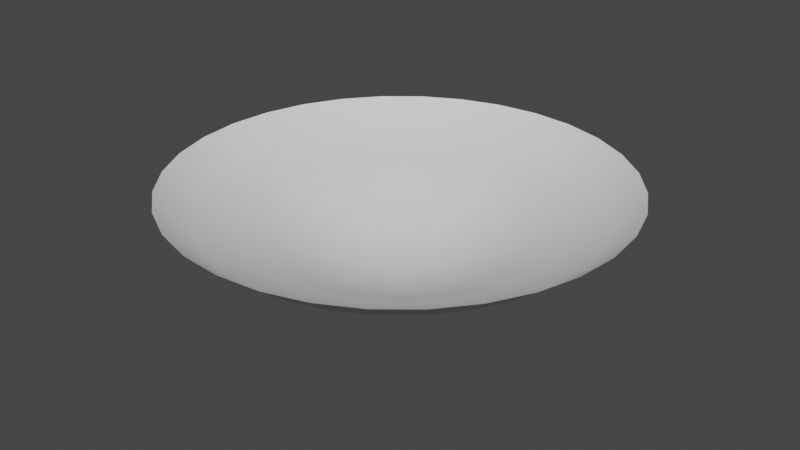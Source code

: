 # Source: AuraBlendFile.blend  (saved by Blender 3.6.13; exported with 4.5.12 LTS)
import bpy
from mathutils import Matrix  # noqa: F401  (used for matrix-valued properties, if any)

bpy.ops.wm.read_factory_settings(use_empty=True)
scene = bpy.context.scene
scene.name = 'Scene'

# ---- collections
col_collection = bpy.data.collections.new('Collection'); scene.collection.children.link(col_collection)

# ---- world
world_world = bpy.data.worlds.new('World'); scene.world = world_world
world_world.use_nodes = True; world_world.node_tree.nodes.clear()
_N = world_world.node_tree.nodes; _L = world_world.node_tree.links
n0 = _N.new('ShaderNodeOutputWorld'); n0.name = 'World Output'; n0.location = (300, 300)
n1 = _N.new('ShaderNodeBackground'); n1.name = 'Background'; n1.location = (10, 300)
n1.inputs[0].default_value = (0.05088, 0.05088, 0.05088, 1.0)
_L.new(n1.outputs[0], n0.inputs[0])
n0.is_active_output = True
world_world.color = (0.05088, 0.05088, 0.05088)
world_world.use_sun_shadow = False
world_world.sun_shadow_jitter_overblur = 0.0

# ---- meshes
me_circle = bpy.data.meshes.new('Circle')
me_circle.from_pydata([(0.0, 1.0, 0.06659), (-0.1951, 0.9808, 0.06659), (-0.3827, 0.9239, 0.06659), (-0.5556, 0.8315, 0.06659), (-0.7071, 0.7071, 0.06659), (-0.8315, 0.5556, 0.06659), (-0.9239, 0.3827, 0.06659), (-0.9808, 0.1951, 0.06659), (-1.0, 0.0, 0.06659), (-0.9808, -0.1951, 0.06659), (-0.9239, -0.3827, 0.06659), (-0.8315, -0.5556, 0.06659), (-0.7071, -0.7071, 0.06659), (-0.5556, -0.8315, 0.06659), (-0.3827, -0.9239, 0.06659), (-0.1951, -0.9808, 0.06659), (0.0, -1.0, 0.06659), (0.1951, -0.9808, 0.06659), (0.3827, -0.9239, 0.06659), (0.5556, -0.8315, 0.06659), (0.7071, -0.7071, 0.06659), (0.8315, -0.5556, 0.06659), (0.9239, -0.3827, 0.06659), (0.9808, -0.1951, 0.06659), (1.0, 0.0, 0.06659), (0.9808, 0.1951, 0.06659), (0.9239, 0.3827, 0.06659), (0.8315, 0.5556, 0.06659), (0.7071, 0.7071, 0.06659), (0.5556, 0.8315, 0.06659), (0.3827, 0.9239, 0.06659), (0.1951, 0.9808, 0.06659), (-0.34, -0.34, -0.1948), (0.4717, 0.09382, -0.1948), (-0.3998, -0.2672, -0.1948), (0.4809, 8.702e-09, -0.1948), (-2.235e-08, 1.49e-08, -0.3281), (-0.4443, -0.184, -0.1948), (0.4717, -0.09382, -0.1948), (-0.4717, -0.09382, -0.1948), (0.4443, -0.184, -0.1948), (-0.4809, 8.702e-09, -0.1948), (0.3998, -0.2672, -0.1948), (-0.4717, 0.09382, -0.1948), (0.34, -0.34, -0.1948), (-0.4443, 0.184, -0.1948), (0.2672, -0.3998, -0.1948), (-0.3998, 0.2672, -0.1948), (0.184, -0.4443, -0.1948), (0.09382, 0.4717, -0.1948), (-0.34, 0.34, -0.1948), (0.09382, -0.4717, -0.1948), (0.184, 0.4443, -0.1948), (-0.2672, 0.3998, -0.1948), (-1.088e-08, -0.4809, -0.1948), (0.2672, 0.3998, -0.1948), (-0.184, 0.4443, -0.1948), (-0.09382, -0.4717, -0.1948), (0.34, 0.34, -0.1948), (-0.09382, 0.4717, -0.1948), (-0.184, -0.4443, -0.1948), (0.3998, 0.2672, -0.1948), (-0.2672, -0.3998, -0.1948), (0.4443, 0.184, -0.1948), (0.2741, 0.05453, -0.2753), (0.2582, 0.107, -0.2753), (-0.1976, -0.1976, -0.2753), (-0.1553, -0.2324, -0.2753), (0.2324, 0.1553, -0.2753), (-0.107, -0.2582, -0.2753), (-1.51e-08, 0.2795, -0.2753), (-0.05453, 0.2741, -0.2753), (0.1976, 0.1976, -0.2753), (-0.05453, -0.2741, -0.2753), (-0.107, 0.2582, -0.2753), (0.1553, 0.2324, -0.2753), (-1.51e-08, -0.2795, -0.2753), (-0.1553, 0.2324, -0.2753), (0.107, 0.2582, -0.2753), (0.05453, -0.2741, -0.2753), (-0.1976, 0.1976, -0.2753), (0.05453, 0.2741, -0.2753), (0.107, -0.2582, -0.2753), (-0.2324, 0.1553, -0.2753), (0.1553, -0.2324, -0.2753), (-0.2582, 0.107, -0.2753), (0.1976, -0.1976, -0.2753), (-0.2741, 0.05453, -0.2753), (0.2324, -0.1553, -0.2753), (-0.2795, 1.208e-08, -0.2753), (0.2582, -0.107, -0.2753), (-0.2741, -0.05453, -0.2753), (0.2741, -0.05453, -0.2753), (-0.2582, -0.107, -0.2753), (0.2795, 1.208e-08, -0.2753), (-0.2324, -0.1553, -0.2753), (-1.088e-08, 0.4809, -0.1948), (-6.387e-09, 0.6952, -0.1006), (-0.4916, -0.4916, -0.1006), (0.6423, 0.266, -0.1006), (0.6818, 0.1356, -0.1006), (-0.3862, -0.578, -0.1006), (0.578, 0.3862, -0.1006), (-0.266, -0.6423, -0.1006), (-0.1356, 0.6818, -0.1006), (0.4916, 0.4916, -0.1006), (-0.1356, -0.6818, -0.1006), (-0.266, 0.6423, -0.1006), (0.3862, 0.578, -0.1006), (-6.387e-09, -0.6952, -0.1006), (-0.3862, 0.578, -0.1006), (0.266, 0.6423, -0.1006), (0.1356, -0.6818, -0.1006), (-0.4916, 0.4916, -0.1006), (0.1356, 0.6818, -0.1006), (0.266, -0.6423, -0.1006), (-0.578, 0.3862, -0.1006), (0.3862, -0.578, -0.1006), (-0.6423, 0.266, -0.1006), (0.4916, -0.4916, -0.1006), (-0.6818, 0.1356, -0.1006), (0.578, -0.3862, -0.1006), (-0.6952, 5.11e-09, -0.1006), (0.6423, -0.266, -0.1006), (-0.6818, -0.1356, -0.1006), (0.6818, -0.1356, -0.1006), (-0.6423, -0.266, -0.1006), (0.6952, 5.11e-09, -0.1006), (-0.578, -0.3862, -0.1006), (0.7988, 0.3309, -0.03865), (-0.4803, -0.7189, -0.03865), (0.7189, 0.4803, -0.03865), (-0.3309, -0.7988, -0.03865), (-0.1687, 0.848, -0.03865), (0.6114, 0.6114, -0.03865), (-0.1687, -0.848, -0.03865), (-0.3309, 0.7988, -0.03865), (0.4803, 0.7189, -0.03865), (-2.837e-09, -0.8646, -0.03865), (-0.4803, 0.7189, -0.03865), (0.3309, 0.7988, -0.03865), (0.1687, -0.848, -0.03865), (-0.6114, 0.6114, -0.03865), (0.1687, 0.848, -0.03865), (0.3309, -0.7988, -0.03865), (-0.7189, 0.4803, -0.03865), (0.4803, -0.7189, -0.03865), (-0.7988, 0.3309, -0.03865), (0.6114, -0.6114, -0.03865), (-0.848, 0.1687, -0.03865), (0.7189, -0.4803, -0.03865), (-0.8646, 2.27e-09, -0.03865), (0.7988, -0.3309, -0.03865), (-0.848, -0.1687, -0.03865), (0.848, -0.1687, -0.03865), (-0.7988, -0.3309, -0.03865), (0.8646, 2.27e-09, -0.03865), (-0.7189, -0.4803, -0.03865), (-2.837e-09, 0.8646, -0.03865), (-0.6114, -0.6114, -0.03865), (0.848, 0.1687, -0.03865)], [], [(65, 64, 36), (67, 66, 36), (68, 65, 36), (69, 67, 36), (71, 70, 36), (72, 68, 36), (73, 69, 36), (74, 71, 36), (75, 72, 36), (76, 73, 36), (77, 74, 36), (78, 75, 36), (79, 76, 36), (80, 77, 36), (81, 78, 36), (82, 79, 36), (83, 80, 36), (70, 81, 36), (84, 82, 36), (85, 83, 36), (86, 84, 36), (87, 85, 36), (88, 86, 36), (89, 87, 36), (90, 88, 36), (91, 89, 36), (92, 90, 36), (93, 91, 36), (94, 92, 36), (95, 93, 36), (64, 94, 36), (66, 95, 36), (32, 34, 95, 66), (33, 35, 94, 64), (34, 37, 93, 95), (35, 38, 92, 94), (37, 39, 91, 93), (38, 40, 90, 92), (39, 41, 89, 91), (40, 42, 88, 90), (41, 43, 87, 89), (42, 44, 86, 88), (43, 45, 85, 87), (44, 46, 84, 86), (45, 47, 83, 85), (46, 48, 82, 84), (96, 49, 81, 70), (47, 50, 80, 83), (48, 51, 79, 82), (49, 52, 78, 81), (50, 53, 77, 80), (51, 54, 76, 79), (52, 55, 75, 78), (53, 56, 74, 77), (54, 57, 73, 76), (55, 58, 72, 75), (56, 59, 71, 74), (57, 60, 69, 73), (58, 61, 68, 72), (59, 96, 70, 71), (60, 62, 67, 69), (61, 63, 65, 68), (62, 32, 66, 67), (63, 33, 64, 65), (99, 100, 33, 63), (101, 98, 32, 62), (102, 99, 63, 61), (103, 101, 62, 60), (104, 97, 96, 59), (105, 102, 61, 58), (106, 103, 60, 57), (107, 104, 59, 56), (108, 105, 58, 55), (109, 106, 57, 54), (110, 107, 56, 53), (111, 108, 55, 52), (112, 109, 54, 51), (113, 110, 53, 50), (114, 111, 52, 49), (115, 112, 51, 48), (116, 113, 50, 47), (97, 114, 49, 96), (117, 115, 48, 46), (118, 116, 47, 45), (119, 117, 46, 44), (120, 118, 45, 43), (121, 119, 44, 42), (122, 120, 43, 41), (123, 121, 42, 40), (124, 122, 41, 39), (125, 123, 40, 38), (126, 124, 39, 37), (127, 125, 38, 35), (128, 126, 37, 34), (100, 127, 35, 33), (98, 128, 34, 32), (159, 157, 128, 98), (160, 156, 127, 100), (157, 155, 126, 128), (156, 154, 125, 127), (155, 153, 124, 126), (154, 152, 123, 125), (153, 151, 122, 124), (152, 150, 121, 123), (151, 149, 120, 122), (150, 148, 119, 121), (149, 147, 118, 120), (148, 146, 117, 119), (147, 145, 116, 118), (146, 144, 115, 117), (158, 143, 114, 97), (145, 142, 113, 116), (144, 141, 112, 115), (143, 140, 111, 114), (142, 139, 110, 113), (141, 138, 109, 112), (140, 137, 108, 111), (139, 136, 107, 110), (138, 135, 106, 109), (137, 134, 105, 108), (136, 133, 104, 107), (135, 132, 103, 106), (134, 131, 102, 105), (133, 158, 97, 104), (132, 130, 101, 103), (131, 129, 99, 102), (130, 159, 98, 101), (129, 160, 100, 99), (26, 25, 160, 129), (13, 12, 159, 130), (27, 26, 129, 131), (14, 13, 130, 132), (1, 0, 158, 133), (28, 27, 131, 134), (15, 14, 132, 135), (2, 1, 133, 136), (29, 28, 134, 137), (16, 15, 135, 138), (3, 2, 136, 139), (30, 29, 137, 140), (17, 16, 138, 141), (4, 3, 139, 142), (31, 30, 140, 143), (18, 17, 141, 144), (5, 4, 142, 145), (0, 31, 143, 158), (19, 18, 144, 146), (6, 5, 145, 147), (20, 19, 146, 148), (7, 6, 147, 149), (21, 20, 148, 150), (8, 7, 149, 151), (22, 21, 150, 152), (9, 8, 151, 153), (23, 22, 152, 154), (10, 9, 153, 155), (24, 23, 154, 156), (11, 10, 155, 157), (25, 24, 156, 160), (12, 11, 157, 159)])
me_circle.polygons.foreach_set('use_smooth', [True] * 160)
_uv = me_circle.uv_layers.new(name='UVMap')
_uv.uv.foreach_set('vector', [0.3023, 0.5708, 0.3349, 0.5708, 0.3023, 0.4039, 0.7257, 0.5708, 0.7583, 0.5708, 0.7257, 0.4039, 0.2698, 0.5708, 0.3023, 0.5708, 0.2698, 0.4039, 0.6932, 0.5708, 0.7257, 0.5708, 0.6932, 0.4039, 0.07434, 0.5708, 0.1069, 0.5708, 0.07434, 0.4039, 0.2372, 0.5708, 0.2698, 0.5708, 0.2372, 0.4039, 0.6606, 0.5708, 0.6932, 0.5708, 0.6606, 0.4039, 0.04177, 0.5708, 0.07434, 0.5708, 0.04177, 0.4039, 0.2046, 0.5708, 0.2372, 0.5708, 0.2046, 0.4039, 0.628, 0.5708, 0.6606, 0.5708, 0.628, 0.4039, 0.009202, 0.5708, 0.04177, 0.5708, 0.009202, 0.4039, 0.1721, 0.5708, 0.2046, 0.5708, 0.1721, 0.4039, 0.5955, 0.5708, 0.628, 0.5708, 0.5955, 0.4039, -0.02337, 0.5708, 0.009202, 0.5708, -0.02337, 0.4039, 0.1395, 0.5708, 0.1721, 0.5708, 0.1395, 0.4039, 0.5629, 0.5708, 0.5955, 0.5708, 0.5629, 0.4039, 0.9863, 0.5708, 1.019, 0.5708, 0.9863, 0.4039, 0.1069, 0.5708, 0.1395, 0.5708, 0.1069, 0.4039, 0.5303, 0.5708, 0.5629, 0.5708, 0.5303, 0.4039, 0.9537, 0.5708, 0.9863, 0.5708, 0.9537, 0.4039, 0.4977, 0.5708, 0.5303, 0.5708, 0.4977, 0.4039, 0.9212, 0.5708, 0.9537, 0.5708, 0.9212, 0.4039, 0.4652, 0.5708, 0.4977, 0.5708, 0.4652, 0.4039, 0.8886, 0.5708, 0.9212, 0.5708, 0.8886, 0.4039, 0.4326, 0.5708, 0.4652, 0.5708, 0.4326, 0.4039, 0.856, 0.5708, 0.8886, 0.5708, 0.856, 0.4039, 0.4, 0.5708, 0.4326, 0.5708, 0.4, 0.4039, 0.8234, 0.5708, 0.856, 0.5708, 0.8234, 0.4039, 0.3675, 0.5708, 0.4, 0.5708, 0.3675, 0.4039, 0.7909, 0.5708, 0.8234, 0.5708, 0.7909, 0.4039, 0.3349, 0.5708, 0.3675, 0.5708, 0.3349, 0.4039, 0.7583, 0.5708, 0.7909, 0.5708, 0.7583, 0.4039, 0.7583, 0.6911, 0.7909, 0.6911, 0.7909, 0.5708, 0.7583, 0.5708, 0.3349, 0.6911, 0.3675, 0.6911, 0.3675, 0.5708, 0.3349, 0.5708, 0.7909, 0.6911, 0.8234, 0.6911, 0.8234, 0.5708, 0.7909, 0.5708, 0.3675, 0.6911, 0.4, 0.6911, 0.4, 0.5708, 0.3675, 0.5708, 0.8234, 0.6911, 0.856, 0.6911, 0.856, 0.5708, 0.8234, 0.5708, 0.4, 0.6911, 0.4326, 0.6911, 0.4326, 0.5708, 0.4, 0.5708, 0.856, 0.6911, 0.8886, 0.6911, 0.8886, 0.5708, 0.856, 0.5708, 0.4326, 0.6911, 0.4652, 0.6911, 0.4652, 0.5708, 0.4326, 0.5708, 0.8886, 0.6911, 0.9212, 0.6911, 0.9212, 0.5708, 0.8886, 0.5708, 0.4652, 0.6911, 0.4977, 0.6911, 0.4977, 0.5708, 0.4652, 0.5708, 0.9212, 0.6911, 0.9537, 0.6911, 0.9537, 0.5708, 0.9212, 0.5708, 0.4977, 0.6911, 0.5303, 0.6911, 0.5303, 0.5708, 0.4977, 0.5708, 0.9537, 0.6911, 0.9863, 0.6911, 0.9863, 0.5708, 0.9537, 0.5708, 0.5303, 0.6911, 0.5629, 0.6911, 0.5629, 0.5708, 0.5303, 0.5708, 0.1069, 0.6911, 0.1395, 0.6911, 0.1395, 0.5708, 0.1069, 0.5708, 0.9863, 0.6911, 1.019, 0.6911, 1.019, 0.5708, 0.9863, 0.5708, 0.5629, 0.6911, 0.5955, 0.6911, 0.5955, 0.5708, 0.5629, 0.5708, 0.1395, 0.6911, 0.1721, 0.6911, 0.1721, 0.5708, 0.1395, 0.5708, -0.02337, 0.6911, 0.009202, 0.6911, 0.009202, 0.5708, -0.02337, 0.5708, 0.5955, 0.6911, 0.628, 0.6911, 0.628, 0.5708, 0.5955, 0.5708, 0.1721, 0.6911, 0.2046, 0.6911, 0.2046, 0.5708, 0.1721, 0.5708, 0.009202, 0.6911, 0.04177, 0.6911, 0.04177, 0.5708, 0.009202, 0.5708, 0.628, 0.6911, 0.6606, 0.6911, 0.6606, 0.5708, 0.628, 0.5708, 0.2046, 0.6911, 0.2372, 0.6911, 0.2372, 0.5708, 0.2046, 0.5708, 0.04177, 0.6911, 0.07434, 0.6911, 0.07434, 0.5708, 0.04177, 0.5708, 0.6606, 0.6911, 0.6932, 0.6911, 0.6932, 0.5708, 0.6606, 0.5708, 0.2372, 0.6911, 0.2698, 0.6911, 0.2698, 0.5708, 0.2372, 0.5708, 0.07434, 0.6911, 0.1069, 0.6911, 0.1069, 0.5708, 0.07434, 0.5708, 0.6932, 0.6911, 0.7257, 0.6911, 0.7257, 0.5708, 0.6932, 0.5708, 0.2698, 0.6911, 0.3023, 0.6911, 0.3023, 0.5708, 0.2698, 0.5708, 0.7257, 0.6911, 0.7583, 0.6911, 0.7583, 0.5708, 0.7257, 0.5708, 0.3023, 0.6911, 0.3349, 0.6911, 0.3349, 0.5708, 0.3023, 0.5708, 0.3023, 0.819, 0.3349, 0.819, 0.3349, 0.6911, 0.3023, 0.6911, 0.7257, 0.819, 0.7583, 0.819, 0.7583, 0.6911, 0.7257, 0.6911, 0.2698, 0.819, 0.3023, 0.819, 0.3023, 0.6911, 0.2698, 0.6911, 0.6932, 0.819, 0.7257, 0.819, 0.7257, 0.6911, 0.6932, 0.6911, 0.07434, 0.819, 0.1069, 0.819, 0.1069, 0.6911, 0.07434, 0.6911, 0.2372, 0.819, 0.2698, 0.819, 0.2698, 0.6911, 0.2372, 0.6911, 0.6606, 0.819, 0.6932, 0.819, 0.6932, 0.6911, 0.6606, 0.6911, 0.04177, 0.819, 0.07434, 0.819, 0.07434, 0.6911, 0.04177, 0.6911, 0.2046, 0.819, 0.2372, 0.819, 0.2372, 0.6911, 0.2046, 0.6911, 0.628, 0.819, 0.6606, 0.819, 0.6606, 0.6911, 0.628, 0.6911, 0.009202, 0.819, 0.04177, 0.819, 0.04177, 0.6911, 0.009202, 0.6911, 0.1721, 0.819, 0.2046, 0.819, 0.2046, 0.6911, 0.1721, 0.6911, 0.5955, 0.819, 0.628, 0.819, 0.628, 0.6911, 0.5955, 0.6911, -0.02337, 0.819, 0.009202, 0.819, 0.009202, 0.6911, -0.02337, 0.6911, 0.1395, 0.819, 0.1721, 0.819, 0.1721, 0.6911, 0.1395, 0.6911, 0.5629, 0.819, 0.5955, 0.819, 0.5955, 0.6911, 0.5629, 0.6911, 0.9863, 0.819, 1.019, 0.819, 1.019, 0.6911, 0.9863, 0.6911, 0.1069, 0.819, 0.1395, 0.819, 0.1395, 0.6911, 0.1069, 0.6911, 0.5303, 0.819, 0.5629, 0.819, 0.5629, 0.6911, 0.5303, 0.6911, 0.9537, 0.819, 0.9863, 0.819, 0.9863, 0.6911, 0.9537, 0.6911, 0.4977, 0.819, 0.5303, 0.819, 0.5303, 0.6911, 0.4977, 0.6911, 0.9212, 0.819, 0.9537, 0.819, 0.9537, 0.6911, 0.9212, 0.6911, 0.4652, 0.819, 0.4977, 0.819, 0.4977, 0.6911, 0.4652, 0.6911, 0.8886, 0.819, 0.9212, 0.819, 0.9212, 0.6911, 0.8886, 0.6911, 0.4326, 0.819, 0.4652, 0.819, 0.4652, 0.6911, 0.4326, 0.6911, 0.856, 0.819, 0.8886, 0.819, 0.8886, 0.6911, 0.856, 0.6911, 0.4, 0.819, 0.4326, 0.819, 0.4326, 0.6911, 0.4, 0.6911, 0.8234, 0.819, 0.856, 0.819, 0.856, 0.6911, 0.8234, 0.6911, 0.3675, 0.819, 0.4, 0.819, 0.4, 0.6911, 0.3675, 0.6911, 0.7909, 0.819, 0.8234, 0.819, 0.8234, 0.6911, 0.7909, 0.6911, 0.3349, 0.819, 0.3675, 0.819, 0.3675, 0.6911, 0.3349, 0.6911, 0.7583, 0.819, 0.7909, 0.819, 0.7909, 0.6911, 0.7583, 0.6911, 0.7583, 0.9202, 0.7909, 0.9202, 0.7909, 0.819, 0.7583, 0.819, 0.3349, 0.9202, 0.3675, 0.9202, 0.3675, 0.819, 0.3349, 0.819, 0.7909, 0.9202, 0.8234, 0.9202, 0.8234, 0.819, 0.7909, 0.819, 0.3675, 0.9202, 0.4, 0.9202, 0.4, 0.819, 0.3675, 0.819, 0.8234, 0.9202, 0.856, 0.9202, 0.856, 0.819, 0.8234, 0.819, 0.4, 0.9202, 0.4326, 0.9202, 0.4326, 0.819, 0.4, 0.819, 0.856, 0.9202, 0.8886, 0.9202, 0.8886, 0.819, 0.856, 0.819, 0.4326, 0.9202, 0.4652, 0.9202, 0.4652, 0.819, 0.4326, 0.819, 0.8886, 0.9202, 0.9212, 0.9202, 0.9212, 0.819, 0.8886, 0.819, 0.4652, 0.9202, 0.4977, 0.9202, 0.4977, 0.819, 0.4652, 0.819, 0.9212, 0.9202, 0.9537, 0.9202, 0.9537, 0.819, 0.9212, 0.819, 0.4977, 0.9202, 0.5303, 0.9202, 0.5303, 0.819, 0.4977, 0.819, 0.9537, 0.9202, 0.9863, 0.9202, 0.9863, 0.819, 0.9537, 0.819, 0.5303, 0.9202, 0.5629, 0.9202, 0.5629, 0.819, 0.5303, 0.819, 0.1069, 0.9202, 0.1395, 0.9202, 0.1395, 0.819, 0.1069, 0.819, 0.9863, 0.9202, 1.019, 0.9202, 1.019, 0.819, 0.9863, 0.819, 0.5629, 0.9202, 0.5955, 0.9202, 0.5955, 0.819, 0.5629, 0.819, 0.1395, 0.9202, 0.1721, 0.9202, 0.1721, 0.819, 0.1395, 0.819, -0.02337, 0.9202, 0.009202, 0.9202, 0.009202, 0.819, -0.02337, 0.819, 0.5955, 0.9202, 0.628, 0.9202, 0.628, 0.819, 0.5955, 0.819, 0.1721, 0.9202, 0.2046, 0.9202, 0.2046, 0.819, 0.1721, 0.819, 0.009202, 0.9202, 0.04177, 0.9202, 0.04177, 0.819, 0.009202, 0.819, 0.628, 0.9202, 0.6606, 0.9202, 0.6606, 0.819, 0.628, 0.819, 0.2046, 0.9202, 0.2372, 0.9202, 0.2372, 0.819, 0.2046, 0.819, 0.04177, 0.9202, 0.07434, 0.9202, 0.07434, 0.819, 0.04177, 0.819, 0.6606, 0.9202, 0.6932, 0.9202, 0.6932, 0.819, 0.6606, 0.819, 0.2372, 0.9202, 0.2698, 0.9202, 0.2698, 0.819, 0.2372, 0.819, 0.07434, 0.9202, 0.1069, 0.9202, 0.1069, 0.819, 0.07434, 0.819, 0.6932, 0.9202, 0.7257, 0.9202, 0.7257, 0.819, 0.6932, 0.819, 0.2698, 0.9202, 0.3023, 0.9202, 0.3023, 0.819, 0.2698, 0.819, 0.7257, 0.9202, 0.7583, 0.9202, 0.7583, 0.819, 0.7257, 0.819, 0.3023, 0.9202, 0.3349, 0.9202, 0.3349, 0.819, 0.3023, 0.819, 0.3023, 1.001, 0.3349, 1.001, 0.3349, 0.9202, 0.3023, 0.9202, 0.7257, 1.001, 0.7583, 1.001, 0.7583, 0.9202, 0.7257, 0.9202, 0.2698, 1.001, 0.3023, 1.001, 0.3023, 0.9202, 0.2698, 0.9202, 0.6932, 1.001, 0.7257, 1.001, 0.7257, 0.9202, 0.6932, 0.9202, 0.07434, 1.001, 0.1069, 1.001, 0.1069, 0.9202, 0.07434, 0.9202, 0.2372, 1.001, 0.2698, 1.001, 0.2698, 0.9202, 0.2372, 0.9202, 0.6606, 1.001, 0.6932, 1.001, 0.6932, 0.9202, 0.6606, 0.9202, 0.04177, 1.001, 0.07434, 1.001, 0.07434, 0.9202, 0.04177, 0.9202, 0.2046, 1.001, 0.2372, 1.001, 0.2372, 0.9202, 0.2046, 0.9202, 0.628, 1.001, 0.6606, 1.001, 0.6606, 0.9202, 0.628, 0.9202, 0.009202, 1.001, 0.04177, 1.001, 0.04177, 0.9202, 0.009202, 0.9202, 0.1721, 1.001, 0.2046, 1.001, 0.2046, 0.9202, 0.1721, 0.9202, 0.5955, 1.001, 0.628, 1.001, 0.628, 0.9202, 0.5955, 0.9202, -0.02337, 1.001, 0.009202, 1.001, 0.009202, 0.9202, -0.02337, 0.9202, 0.1395, 1.001, 0.1721, 1.001, 0.1721, 0.9202, 0.1395, 0.9202, 0.5629, 1.001, 0.5955, 1.001, 0.5955, 0.9202, 0.5629, 0.9202, 0.9863, 1.001, 1.019, 1.001, 1.019, 0.9202, 0.9863, 0.9202, 0.1069, 1.001, 0.1395, 1.001, 0.1395, 0.9202, 0.1069, 0.9202, 0.5303, 1.001, 0.5629, 1.001, 0.5629, 0.9202, 0.5303, 0.9202, 0.9537, 1.001, 0.9863, 1.001, 0.9863, 0.9202, 0.9537, 0.9202, 0.4977, 1.001, 0.5303, 1.001, 0.5303, 0.9202, 0.4977, 0.9202, 0.9212, 1.001, 0.9537, 1.001, 0.9537, 0.9202, 0.9212, 0.9202, 0.4652, 1.001, 0.4977, 1.001, 0.4977, 0.9202, 0.4652, 0.9202, 0.8886, 1.001, 0.9212, 1.001, 0.9212, 0.9202, 0.8886, 0.9202, 0.4326, 1.001, 0.4652, 1.001, 0.4652, 0.9202, 0.4326, 0.9202, 0.856, 1.001, 0.8886, 1.001, 0.8886, 0.9202, 0.856, 0.9202, 0.4, 1.001, 0.4326, 1.001, 0.4326, 0.9202, 0.4, 0.9202, 0.8234, 1.001, 0.856, 1.001, 0.856, 0.9202, 0.8234, 0.9202, 0.3675, 1.001, 0.4, 1.001, 0.4, 0.9202, 0.3675, 0.9202, 0.7909, 1.001, 0.8234, 1.001, 0.8234, 0.9202, 0.7909, 0.9202, 0.3349, 1.001, 0.3675, 1.001, 0.3675, 0.9202, 0.3349, 0.9202, 0.7583, 1.001, 0.7909, 1.001, 0.7909, 0.9202, 0.7583, 0.9202])
me_circle.update()

# ---- objects
ob_circle = bpy.data.objects.new('Circle', me_circle)

# ---- transforms, parenting, visibility, modifiers, constraints
ob_circle.location = (0.0, 0.0, 0.0)

# ---- collection membership
col_collection.objects.link(ob_circle)

# ---- scene / render settings (as saved in the file)
scene.frame_start = 1; scene.frame_end = 250; scene.frame_set(1)
scene.render.engine = 'BLENDER_EEVEE_NEXT'
scene.cycles.sampling_pattern = 'TABULATED_SOBOL'
scene.view_settings.view_transform = 'Filmic'
bpy.context.view_layer.update()

# ---- added for rendering (the .blend has no active camera and no usable light): camera, sun
cam_auto = bpy.data.cameras.new('AutoCamera')
cam_auto.lens = 50.0
cam_auto.sensor_width = 36.0
cam_auto.clip_end = 1000.0
ob_auto_camera = bpy.data.objects.new('AutoCamera', cam_auto)
scene.collection.objects.link(ob_auto_camera)
ob_auto_camera.location = (2.64229, -3.17075, 1.98307)
ob_auto_camera.rotation_euler = (1.09748, -7.21219e-08, 0.694738)
scene.camera = ob_auto_camera
light_auto_sun = bpy.data.lights.new('AutoSun', 'SUN')
light_auto_sun.energy = 3.0
light_auto_sun.angle = 0.0523599
ob_auto_sun = bpy.data.objects.new('AutoSun', light_auto_sun)
scene.collection.objects.link(ob_auto_sun)
ob_auto_sun.rotation_euler = (0.872665, 0.174533, 0.523599)
bpy.context.view_layer.update()
